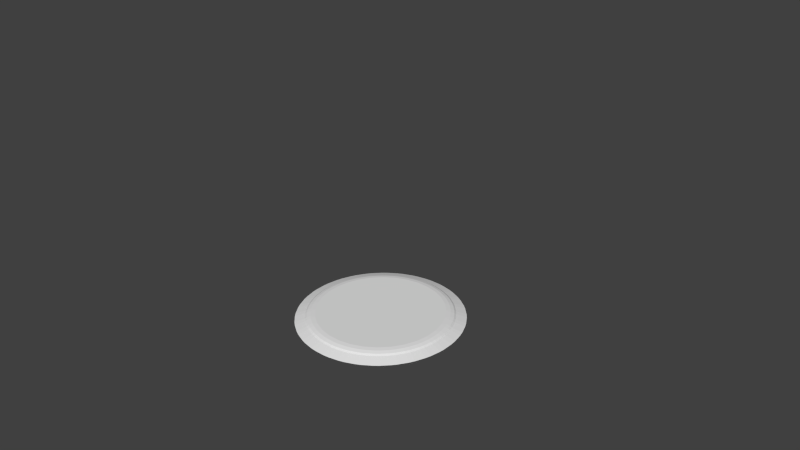 # Source: cookie_7.blend  (saved by Blender 2.71.0; exported with 4.5.12 LTS)
import bpy
from mathutils import Matrix  # noqa: F401  (used for matrix-valued properties, if any)

bpy.ops.wm.read_factory_settings(use_empty=True)
scene = bpy.context.scene
scene.name = 'Scene'

# ---- collections
col_collection_1 = bpy.data.collections.new('Collection 1'); scene.collection.children.link(col_collection_1)

# ---- world
world_world = bpy.data.worlds.new('World'); scene.world = world_world
world_world.color = (0.05088, 0.05088, 0.05088)
world_world.use_sun_shadow = False
world_world.sun_shadow_jitter_overblur = 0.0
world_world.cycles.sampling_method = 'MANUAL'
world_world.cycles.sample_map_resolution = 256

# ---- cameras
cam_camera = bpy.data.cameras.new('Camera')
cam_camera.clip_end = 100.0
cam_camera.lens = 35.0
cam_camera.sensor_width = 32.0
cam_camera.sensor_height = 18.0
cam_camera.ortho_scale = 7.314
cam_camera.dof.focus_distance = 0.0
cam_camera.dof.aperture_fstop = 128.0

# ---- meshes
me_sphere = bpy.data.meshes.new('Sphere')
me_sphere.from_pydata([(-0.2947, 5.589, -16.38), (-0.3232, 5.729, -16.73), (-0.7175, 5.651, -16.73), (-0.69, 5.51, -16.38), (-0.2391, 5.309, -16.1), (-0.6344, 5.231, -16.1), (-0.373, 4.95, -15.96), (-0.9027, 6.438, -17.61), (-0.4533, 6.528, -17.61), (-1.365, 5.305, -16.38), (-1.42, 5.438, -16.73), (-1.792, 5.284, -16.73), (-1.737, 5.151, -16.38), (-1.256, 5.042, -16.1), (-1.628, 4.888, -16.1), (-1.317, 4.663, -15.96), (-2.127, 6.02, -17.61), (-1.704, 6.195, -17.61), (-2.359, 4.819, -16.38), (-2.439, 4.938, -16.73), (-2.773, 4.714, -16.73), (-2.694, 4.595, -16.38), (-2.201, 4.582, -16.1), (-2.536, 4.358, -16.1), (-2.187, 4.198, -15.96), (-3.246, 5.371, -17.61), (-2.865, 5.626, -17.61), (-3.239, 4.147, -16.38), (-3.341, 4.249, -16.73), (-3.625, 3.964, -16.73), (-3.524, 3.863, -16.38), (-3.038, 3.946, -16.1), (-3.323, 3.661, -16.1), (-2.949, 3.573, -15.96), (-4.217, 4.516, -17.61), (-3.893, 4.84, -17.61), (-3.971, 3.317, -16.38), (-4.091, 3.397, -16.73), (-4.315, 3.062, -16.73), (-4.195, 2.982, -16.38), (-3.735, 3.159, -16.1), (-3.959, 2.824, -16.1), (-3.575, 2.81, -15.96), (-5.002, 3.488, -17.61), (-4.748, 3.869, -17.61), (-4.528, 2.36, -16.38), (-4.661, 2.415, -16.73), (-4.814, 2.043, -16.73), (-4.682, 1.988, -16.38), (-4.265, 2.251, -16.1), (-4.419, 1.879, -16.1), (-4.04, 1.94, -15.96), (-5.572, 2.327, -17.61), (-5.397, 2.75, -17.61), (-4.887, 1.313, -16.38), (-5.028, 1.341, -16.73), (-5.106, 0.9465, -16.73), (-4.965, 0.918, -16.38), (-4.607, 1.258, -16.1), (-4.686, 0.8625, -16.1), (-4.326, 0.9964, -15.96), (-5.904, 1.077, -17.61), (-5.815, 1.526, -17.61), (-5.034, 0.2163, -16.38), (-5.178, 0.2158, -16.73), (-5.178, -0.1862, -16.73), (-5.034, -0.1867, -16.38), (-4.75, 0.2163, -16.1), (-4.75, -0.1867, -16.1), (-4.423, 0.01478, -15.96), (-5.986, -0.2143, -17.61), (-5.986, 0.2439, -17.61), (-4.965, -0.8885, -16.38), (-5.106, -0.917, -16.73), (-5.028, -1.311, -16.73), (-4.887, -1.284, -16.38), (-4.686, -0.8329, -16.1), (-4.607, -1.228, -16.1), (-4.326, -0.9668, -15.96), (-5.815, -1.497, -17.61), (-5.904, -1.047, -17.61), (-4.682, -1.959, -16.38), (-4.814, -2.014, -16.73), (-4.661, -2.385, -16.73), (-4.528, -2.331, -16.38), (-4.419, -1.85, -16.1), (-4.265, -2.222, -16.1), (-4.04, -1.911, -15.96), (-5.397, -2.721, -17.61), (-5.572, -2.297, -17.61), (-4.195, -2.953, -16.38), (-4.315, -3.033, -16.73), (-4.091, -3.367, -16.73), (-3.971, -3.288, -16.38), (-3.959, -2.795, -16.1), (-3.735, -3.13, -16.1), (-3.575, -2.781, -15.96), (-4.748, -3.84, -17.61), (-5.002, -3.459, -17.61), (-3.524, -3.833, -16.38), (-3.625, -3.935, -16.73), (-3.341, -4.219, -16.73), (-3.239, -4.118, -16.38), (-3.323, -3.632, -16.1), (-3.038, -3.917, -16.1), (-2.949, -3.543, -15.96), (-3.893, -4.811, -17.61), (-4.217, -4.487, -17.61), (-2.694, -4.565, -16.38), (-2.773, -4.685, -16.73), (-2.439, -4.908, -16.73), (-2.359, -4.789, -16.38), (-2.536, -4.328, -16.1), (-2.201, -4.552, -16.1), (-2.187, -4.169, -15.96), (-2.865, -5.596, -17.61), (-3.246, -5.341, -17.61), (-1.737, -5.122, -16.38), (-1.792, -5.254, -16.73), (-1.42, -5.408, -16.73), (-1.365, -5.276, -16.38), (-1.628, -4.858, -16.1), (-1.256, -5.013, -16.1), (-1.317, -4.634, -15.96), (-1.704, -6.166, -17.61), (-2.127, -5.991, -17.61), (-0.69, -5.481, -16.38), (-0.7175, -5.621, -16.73), (-0.3232, -5.7, -16.73), (-0.2947, -5.559, -16.38), (-0.6344, -5.201, -16.1), (-0.2391, -5.28, -16.1), (-0.373, -4.92, -15.96), (-0.4533, -6.498, -17.61), (-0.9028, -6.409, -17.61), (0.4071, -5.628, -16.38), (0.4075, -5.772, -16.73), (0.8096, -5.772, -16.73), (0.8101, -5.628, -16.38), (0.4071, -5.343, -16.1), (0.8101, -5.343, -16.1), (0.6086, -5.017, -15.96), (0.8377, -6.58, -17.61), (0.3795, -6.58, -17.61), (1.512, -5.559, -16.38), (1.54, -5.7, -16.73), (1.935, -5.621, -16.73), (1.907, -5.481, -16.38), (1.456, -5.28, -16.1), (1.852, -5.201, -16.1), (1.59, -4.92, -15.96), (2.12, -6.409, -17.61), (1.67, -6.498, -17.61), (2.582, -5.276, -16.38), (2.637, -5.408, -16.73), (3.009, -5.254, -16.73), (2.954, -5.122, -16.38), (2.473, -5.013, -16.1), (2.845, -4.858, -16.1), (2.534, -4.634, -15.96), (3.344, -5.991, -17.61), (2.921, -6.166, -17.61), (3.576, -4.789, -16.38), (3.656, -4.908, -16.73), (3.991, -4.685, -16.73), (3.911, -4.565, -16.38), (3.418, -4.552, -16.1), (3.753, -4.328, -16.1), (3.404, -4.169, -15.96), (4.463, -5.341, -17.61), (4.082, -5.596, -17.61), (4.456, -4.118, -16.38), (4.558, -4.219, -16.73), (4.842, -3.935, -16.73), (4.741, -3.833, -16.38), (4.255, -3.917, -16.1), (4.54, -3.632, -16.1), (4.166, -3.543, -15.96), (5.434, -4.487, -17.61), (5.11, -4.811, -17.61), (5.189, -3.288, -16.38), (5.308, -3.367, -16.73), (5.532, -3.033, -16.73), (5.413, -2.953, -16.38), (4.952, -3.13, -16.1), (5.176, -2.795, -16.1), (4.792, -2.781, -15.96), (6.219, -3.459, -17.61), (5.965, -3.84, -17.61), (5.745, -2.331, -16.38), (5.878, -2.385, -16.73), (6.032, -2.014, -16.73), (5.899, -1.959, -16.38), (5.482, -2.222, -16.1), (5.636, -1.85, -16.1), (5.257, -1.911, -15.96), (6.789, -2.297, -17.61), (6.614, -2.721, -17.61), (6.104, -1.284, -16.38), (6.245, -1.311, -16.73), (6.323, -0.917, -16.73), (6.182, -0.8885, -16.38), (5.825, -1.228, -16.1), (5.903, -0.8329, -16.1), (5.543, -0.9668, -15.96), (7.122, -1.047, -17.61), (7.032, -1.497, -17.61), (6.252, -0.1867, -16.38), (6.395, -0.1863, -16.73), (6.395, 0.2158, -16.73), (6.252, 0.2163, -16.38), (5.967, -0.1867, -16.1), (5.967, 0.2163, -16.1), (5.64, 0.01477, -15.96), (7.204, 0.2439, -17.61), (7.204, -0.2143, -17.61), (6.182, 0.918, -16.38), (6.323, 0.9465, -16.73), (6.245, 1.341, -16.73), (6.104, 1.313, -16.38), (5.903, 0.8625, -16.1), (5.825, 1.258, -16.1), (5.543, 0.9964, -15.96), (7.032, 1.526, -17.61), (7.122, 1.077, -17.61), (5.899, 1.988, -16.38), (6.032, 2.043, -16.73), (5.878, 2.415, -16.73), (5.745, 2.36, -16.38), (5.636, 1.879, -16.1), (5.482, 2.251, -16.1), (5.257, 1.94, -15.96), (6.614, 2.75, -17.61), (6.789, 2.327, -17.61), (5.413, 2.982, -16.38), (5.532, 3.062, -16.73), (5.308, 3.397, -16.73), (5.189, 3.317, -16.38), (5.176, 2.824, -16.1), (4.952, 3.159, -16.1), (4.792, 2.81, -15.96), (5.965, 3.869, -17.61), (6.219, 3.488, -17.61), (4.741, 3.863, -16.38), (4.842, 3.964, -16.73), (4.558, 4.249, -16.73), (4.456, 4.147, -16.38), (4.54, 3.661, -16.1), (4.255, 3.946, -16.1), (4.166, 3.573, -15.96), (5.11, 4.84, -17.61), (5.434, 4.516, -17.61), (3.911, 4.595, -16.38), (3.991, 4.714, -16.73), (3.656, 4.938, -16.73), (3.576, 4.819, -16.38), (3.753, 4.358, -16.1), (3.418, 4.582, -16.1), (3.404, 4.198, -15.96), (4.082, 5.626, -17.61), (4.463, 5.371, -17.61), (2.954, 5.151, -16.38), (3.009, 5.284, -16.73), (2.637, 5.438, -16.73), (2.582, 5.305, -16.38), (2.845, 4.888, -16.1), (2.473, 5.042, -16.1), (2.534, 4.663, -15.96), (2.921, 6.195, -17.61), (3.344, 6.02, -17.61), (1.907, 5.51, -16.38), (1.935, 5.651, -16.73), (1.54, 5.729, -16.73), (1.512, 5.589, -16.38), (1.852, 5.231, -16.1), (1.456, 5.309, -16.1), (1.59, 4.95, -15.96), (1.67, 6.528, -17.61), (2.12, 6.438, -17.61), (0.4071, 5.658, -16.38), (0.8101, 5.658, -16.38), (0.8096, 5.801, -16.73), (0.4075, 5.801, -16.73), (0.6086, 5.046, -15.96), (0.8101, 5.373, -16.1), (0.4071, 5.373, -16.1), (0.3795, 6.61, -17.61), (0.8377, 6.61, -17.61)], [], [(12, 18, 22, 14), (6, 15, 24, 33, 42, 51, 60, 69, 78, 87, 96, 105, 114, 123, 132, 141, 150, 159, 168, 177, 186, 195, 204, 213, 222, 231, 240, 249, 258, 267, 276, 283), (3, 9, 13, 5), (17, 10, 2, 7), (26, 19, 11, 16), (21, 27, 31, 23), (35, 28, 20, 25), (30, 36, 40, 32), (44, 37, 29, 34), (39, 45, 49, 41), (53, 46, 38, 43), (48, 54, 58, 50), (62, 55, 47, 52), (57, 63, 67, 59), (71, 64, 56, 61), (66, 72, 76, 68), (80, 73, 65, 70), (75, 81, 85, 77), (89, 82, 74, 79), (84, 90, 94, 86), (98, 91, 83, 88), (93, 99, 103, 95), (107, 100, 92, 97), (102, 108, 112, 104), (116, 109, 101, 106), (111, 117, 121, 113), (125, 118, 110, 115), (120, 126, 130, 122), (134, 127, 119, 124), (129, 135, 139, 131), (143, 136, 128, 133), (138, 144, 148, 140), (152, 145, 137, 142), (147, 153, 157, 149), (161, 154, 146, 151), (156, 162, 166, 158), (170, 163, 155, 160), (165, 171, 175, 167), (179, 172, 164, 169), (174, 180, 184, 176), (188, 181, 173, 178), (183, 189, 193, 185), (197, 190, 182, 187), (192, 198, 202, 194), (206, 199, 191, 196), (201, 207, 211, 203), (215, 208, 200, 205), (210, 216, 220, 212), (224, 217, 209, 214), (219, 225, 229, 221), (233, 226, 218, 223), (228, 234, 238, 230), (242, 235, 227, 232), (237, 243, 247, 239), (251, 244, 236, 241), (246, 252, 256, 248), (260, 253, 245, 250), (255, 261, 265, 257), (269, 262, 254, 259), (264, 270, 274, 266), (278, 271, 263, 268), (273, 280, 284, 275), (287, 281, 272, 277), (279, 0, 4, 285), (0, 1, 2, 3), (4, 5, 6), (9, 10, 11, 12), (13, 14, 15), (18, 19, 20, 21), (22, 23, 24), (27, 28, 29, 30), (31, 32, 33), (36, 37, 38, 39), (40, 41, 42), (45, 46, 47, 48), (49, 50, 51), (54, 55, 56, 57), (58, 59, 60), (63, 64, 65, 66), (67, 68, 69), (72, 73, 74, 75), (76, 77, 78), (81, 82, 83, 84), (85, 86, 87), (90, 91, 92, 93), (94, 95, 96), (99, 100, 101, 102), (103, 104, 105), (108, 109, 110, 111), (112, 113, 114), (117, 118, 119, 120), (121, 122, 123), (126, 127, 128, 129), (130, 131, 132), (135, 136, 137, 138), (139, 140, 141), (144, 145, 146, 147), (148, 149, 150), (153, 154, 155, 156), (157, 158, 159), (162, 163, 164, 165), (166, 167, 168), (171, 172, 173, 174), (175, 176, 177), (180, 181, 182, 183), (184, 185, 186), (189, 190, 191, 192), (193, 194, 195), (198, 199, 200, 201), (202, 203, 204), (207, 208, 209, 210), (211, 212, 213), (216, 217, 218, 219), (220, 221, 222), (225, 226, 227, 228), (229, 230, 231), (234, 235, 236, 237), (238, 239, 240), (243, 244, 245, 246), (247, 248, 249), (252, 253, 254, 255), (256, 257, 258), (261, 262, 263, 264), (265, 266, 267), (270, 271, 272, 273), (274, 275, 276), (279, 280, 281, 282), (283, 284, 285), (284, 280, 279, 285), (282, 1, 0, 279), (3, 5, 4, 0), (6, 283, 285, 4), (2, 10, 9, 3), (12, 14, 13, 9), (15, 6, 5, 13), (11, 19, 18, 12), (21, 23, 22, 18), (24, 15, 14, 22), (20, 28, 27, 21), (30, 32, 31, 27), (33, 24, 23, 31), (29, 37, 36, 30), (39, 41, 40, 36), (42, 33, 32, 40), (38, 46, 45, 39), (48, 50, 49, 45), (51, 42, 41, 49), (47, 55, 54, 48), (57, 59, 58, 54), (60, 51, 50, 58), (56, 64, 63, 57), (66, 68, 67, 63), (69, 60, 59, 67), (65, 73, 72, 66), (75, 77, 76, 72), (78, 69, 68, 76), (74, 82, 81, 75), (84, 86, 85, 81), (87, 78, 77, 85), (83, 91, 90, 84), (93, 95, 94, 90), (96, 87, 86, 94), (92, 100, 99, 93), (102, 104, 103, 99), (105, 96, 95, 103), (101, 109, 108, 102), (111, 113, 112, 108), (114, 105, 104, 112), (110, 118, 117, 111), (120, 122, 121, 117), (123, 114, 113, 121), (119, 127, 126, 120), (129, 131, 130, 126), (132, 123, 122, 130), (128, 136, 135, 129), (138, 140, 139, 135), (141, 132, 131, 139), (137, 145, 144, 138), (147, 149, 148, 144), (150, 141, 140, 148), (146, 154, 153, 147), (156, 158, 157, 153), (159, 150, 149, 157), (155, 163, 162, 156), (165, 167, 166, 162), (168, 159, 158, 166), (164, 172, 171, 165), (174, 176, 175, 171), (177, 168, 167, 175), (173, 181, 180, 174), (183, 185, 184, 180), (186, 177, 176, 184), (182, 190, 189, 183), (192, 194, 193, 189), (195, 186, 185, 193), (191, 199, 198, 192), (201, 203, 202, 198), (204, 195, 194, 202), (200, 208, 207, 201), (210, 212, 211, 207), (213, 204, 203, 211), (209, 217, 216, 210), (219, 221, 220, 216), (222, 213, 212, 220), (218, 226, 225, 219), (228, 230, 229, 225), (231, 222, 221, 229), (227, 235, 234, 228), (237, 239, 238, 234), (240, 231, 230, 238), (236, 244, 243, 237), (246, 248, 247, 243), (249, 240, 239, 247), (245, 253, 252, 246), (255, 257, 256, 252), (258, 249, 248, 256), (254, 262, 261, 255), (264, 266, 265, 261), (267, 258, 257, 265), (263, 271, 270, 264), (273, 275, 274, 270), (276, 267, 266, 274), (272, 281, 280, 273), (283, 276, 275, 284), (7, 2, 1, 8), (281, 287, 286, 282), (16, 11, 10, 17), (25, 20, 19, 26), (34, 29, 28, 35), (43, 38, 37, 44), (52, 47, 46, 53), (61, 56, 55, 62), (70, 65, 64, 71), (79, 74, 73, 80), (88, 83, 82, 89), (97, 92, 91, 98), (106, 101, 100, 107), (115, 110, 109, 116), (124, 119, 118, 125), (133, 128, 127, 134), (142, 137, 136, 143), (151, 146, 145, 152), (160, 155, 154, 161), (169, 164, 163, 170), (178, 173, 172, 179), (187, 182, 181, 188), (196, 191, 190, 197), (205, 200, 199, 206), (214, 209, 208, 215), (223, 218, 217, 224), (232, 227, 226, 233), (241, 236, 235, 242), (250, 245, 244, 251), (259, 254, 253, 260), (268, 263, 262, 269), (277, 272, 271, 278), (8, 1, 282, 286)])
_uv = me_sphere.uv_layers.new(name='UVMap')
_uv.uv.foreach_set('vector', [0.2877, 0.8371, 0.2806, 0.8287, 0.284, 0.8229, 0.2904, 0.8304, 0.3058, 0.8348, 0.2949, 0.8266, 0.2852, 0.8152, 0.2771, 0.8011, 0.271, 0.7848, 0.2671, 0.767, 0.2654, 0.7482, 0.2662, 0.7293, 0.2693, 0.711, 0.2747, 0.694, 0.2821, 0.6789, 0.2913, 0.6663, 0.3019, 0.6567, 0.3135, 0.6505, 0.3256, 0.6479, 0.3378, 0.6489, 0.3495, 0.6537, 0.3605, 0.6619, 0.3702, 0.6733, 0.3783, 0.6874, 0.3844, 0.7037, 0.3883, 0.7215, 0.3899, 0.7403, 0.3891, 0.7592, 0.386, 0.7776, 0.3806, 0.7946, 0.3731, 0.8097, 0.3639, 0.8223, 0.3534, 0.8319, 0.3418, 0.8381, 0.3297, 0.8407, 0.3175, 0.8396, 0.3001, 0.8472, 0.2921, 0.8412, 0.2947, 0.8345, 0.3019, 0.8399, 0.2869, 0.8566, 0.2896, 0.8477, 0.2983, 0.8542, 0.2965, 0.8638, 0.2735, 0.8419, 0.2774, 0.8344, 0.2851, 0.8434, 0.282, 0.8519, 0.2768, 0.8233, 0.2709, 0.813, 0.275, 0.8083, 0.2803, 0.8176, 0.2622, 0.8235, 0.2671, 0.8176, 0.2735, 0.8287, 0.2693, 0.8359, 0.2679, 0.8066, 0.2635, 0.7946, 0.268, 0.7912, 0.2721, 0.802, 0.2534, 0.802, 0.2591, 0.7979, 0.2639, 0.8108, 0.2588, 0.8163, 0.2613, 0.7874, 0.2584, 0.7743, 0.2633, 0.7723, 0.2659, 0.7842, 0.2476, 0.7782, 0.2537, 0.7762, 0.2568, 0.7904, 0.251, 0.7939, 0.2572, 0.7665, 0.2561, 0.7528, 0.2611, 0.7524, 0.2622, 0.7648, 0.2448, 0.7531, 0.2512, 0.7533, 0.2525, 0.7681, 0.2462, 0.7695, 0.2559, 0.7448, 0.2564, 0.731, 0.2614, 0.7321, 0.2609, 0.7446, 0.2453, 0.7275, 0.2516, 0.73, 0.251, 0.745, 0.2446, 0.7441, 0.2572, 0.7231, 0.2596, 0.7097, 0.2643, 0.7123, 0.2622, 0.7244, 0.249, 0.7026, 0.255, 0.7073, 0.2525, 0.7218, 0.2462, 0.7187, 0.2613, 0.7022, 0.2653, 0.6897, 0.2697, 0.6937, 0.2661, 0.705, 0.2557, 0.6793, 0.2611, 0.6859, 0.2568, 0.6994, 0.251, 0.6942, 0.268, 0.6829, 0.2735, 0.6719, 0.2772, 0.6771, 0.2723, 0.6871, 0.2653, 0.6584, 0.2698, 0.6669, 0.2639, 0.6788, 0.2588, 0.6716, 0.2769, 0.666, 0.2837, 0.6568, 0.2867, 0.6631, 0.2806, 0.6714, 0.2773, 0.6408, 0.2807, 0.6508, 0.2735, 0.6608, 0.2692, 0.6518, 0.2878, 0.6521, 0.2956, 0.6451, 0.2978, 0.6522, 0.2908, 0.6585, 0.2912, 0.6271, 0.2935, 0.6383, 0.2851, 0.6459, 0.2819, 0.6355, 0.3003, 0.6417, 0.3088, 0.6372, 0.31, 0.6448, 0.3023, 0.6489, 0.3066, 0.6179, 0.3075, 0.6298, 0.2984, 0.6348, 0.2965, 0.6233, 0.3138, 0.6353, 0.3227, 0.6334, 0.3229, 0.6412, 0.3149, 0.6429, 0.3229, 0.6135, 0.3224, 0.6258, 0.3128, 0.6279, 0.3123, 0.6158, 0.3278, 0.633, 0.3367, 0.6338, 0.336, 0.6416, 0.3279, 0.6409, 0.3393, 0.6141, 0.3374, 0.6263, 0.3277, 0.6255, 0.3287, 0.6132, 0.3418, 0.635, 0.3504, 0.6385, 0.3487, 0.6459, 0.3409, 0.6428, 0.3554, 0.6197, 0.352, 0.6314, 0.3427, 0.6277, 0.345, 0.6155, 0.3553, 0.6412, 0.3633, 0.6473, 0.3607, 0.654, 0.3534, 0.6486, 0.3704, 0.63, 0.3657, 0.6408, 0.3571, 0.6343, 0.3608, 0.6228, 0.3677, 0.6514, 0.3748, 0.6598, 0.3714, 0.6656, 0.365, 0.6581, 0.3838, 0.6446, 0.378, 0.6541, 0.3703, 0.6451, 0.3753, 0.6346, 0.3785, 0.6651, 0.3844, 0.6755, 0.3804, 0.6802, 0.375, 0.6709, 0.3951, 0.6631, 0.3883, 0.6709, 0.3819, 0.6597, 0.388, 0.6507, 0.3874, 0.6819, 0.3919, 0.6939, 0.3873, 0.6973, 0.3833, 0.6865, 0.4039, 0.6846, 0.3963, 0.6906, 0.3914, 0.6777, 0.3985, 0.6703, 0.3941, 0.7011, 0.3969, 0.7142, 0.392, 0.7162, 0.3894, 0.7043, 0.4097, 0.7084, 0.4017, 0.7123, 0.3985, 0.6981, 0.4063, 0.6927, 0.3981, 0.722, 0.3993, 0.7358, 0.3942, 0.7362, 0.3932, 0.7237, 0.4125, 0.7336, 0.4042, 0.7353, 0.4029, 0.7204, 0.4111, 0.7171, 0.3995, 0.7437, 0.3989, 0.7576, 0.3939, 0.7565, 0.3944, 0.744, 0.412, 0.7592, 0.4038, 0.7586, 0.4044, 0.7436, 0.4127, 0.7426, 0.3981, 0.7655, 0.3958, 0.7789, 0.391, 0.7763, 0.3931, 0.7642, 0.4083, 0.7841, 0.4004, 0.7814, 0.4029, 0.7668, 0.4111, 0.768, 0.394, 0.7864, 0.39, 0.7989, 0.3857, 0.7949, 0.3893, 0.7836, 0.4015, 0.8075, 0.3942, 0.8027, 0.3985, 0.7892, 0.4063, 0.7925, 0.3873, 0.8057, 0.3818, 0.8168, 0.3781, 0.8115, 0.383, 0.8015, 0.392, 0.8284, 0.3855, 0.8218, 0.3914, 0.8098, 0.3985, 0.8151, 0.3783, 0.8227, 0.3716, 0.8319, 0.3686, 0.8255, 0.3747, 0.8172, 0.3799, 0.846, 0.3745, 0.8379, 0.3818, 0.8279, 0.388, 0.835, 0.3674, 0.8366, 0.3596, 0.8436, 0.3575, 0.8365, 0.3645, 0.8301, 0.3659, 0.8597, 0.3617, 0.8504, 0.3701, 0.8428, 0.3752, 0.8513, 0.3549, 0.8469, 0.3465, 0.8514, 0.3453, 0.8438, 0.3529, 0.8397, 0.3504, 0.8687, 0.3477, 0.8587, 0.3568, 0.8538, 0.3606, 0.8634, 0.3415, 0.8533, 0.3326, 0.8551, 0.3324, 0.8473, 0.3404, 0.8457, 0.3343, 0.873, 0.3329, 0.8627, 0.3424, 0.8606, 0.3448, 0.8708, 0.3275, 0.8555, 0.3186, 0.8547, 0.3193, 0.8469, 0.3274, 0.8477, 0.3179, 0.8724, 0.3179, 0.8621, 0.3275, 0.863, 0.3285, 0.8734, 0.3135, 0.8534, 0.3049, 0.8499, 0.3066, 0.8426, 0.3144, 0.8457, 0.3049, 0.8499, 0.3033, 0.8571, 0.2983, 0.8542, 0.3001, 0.8472, 0.3066, 0.8426, 0.3019, 0.8399, 0.3058, 0.8348, 0.2921, 0.8412, 0.2896, 0.8477, 0.2851, 0.8434, 0.2877, 0.8371, 0.2947, 0.8345, 0.2904, 0.8304, 0.2949, 0.8266, 0.2806, 0.8287, 0.2774, 0.8344, 0.2735, 0.8287, 0.2768, 0.8233, 0.284, 0.8229, 0.2803, 0.8176, 0.2852, 0.8152, 0.2709, 0.813, 0.2671, 0.8176, 0.2639, 0.8108, 0.2679, 0.8066, 0.275, 0.8083, 0.2721, 0.802, 0.2771, 0.8011, 0.2635, 0.7946, 0.2591, 0.7979, 0.2568, 0.7904, 0.2613, 0.7874, 0.268, 0.7912, 0.2659, 0.7842, 0.271, 0.7848, 0.2584, 0.7743, 0.2537, 0.7762, 0.2525, 0.7681, 0.2572, 0.7665, 0.2633, 0.7723, 0.2622, 0.7648, 0.2671, 0.767, 0.2561, 0.7528, 0.2512, 0.7533, 0.251, 0.745, 0.2559, 0.7448, 0.2611, 0.7524, 0.2609, 0.7446, 0.2654, 0.7482, 0.2564, 0.731, 0.2516, 0.73, 0.2525, 0.7218, 0.2572, 0.7231, 0.2614, 0.7321, 0.2622, 0.7244, 0.2662, 0.7293, 0.2596, 0.7097, 0.255, 0.7073, 0.2568, 0.6994, 0.2613, 0.7022, 0.2643, 0.7123, 0.2661, 0.705, 0.2693, 0.711, 0.2653, 0.6897, 0.2611, 0.6859, 0.2639, 0.6788, 0.268, 0.6829, 0.2697, 0.6937, 0.2723, 0.6871, 0.2747, 0.694, 0.2735, 0.6719, 0.2698, 0.6669, 0.2735, 0.6608, 0.2769, 0.666, 0.2772, 0.6771, 0.2806, 0.6714, 0.2821, 0.6789, 0.2837, 0.6568, 0.2807, 0.6508, 0.2851, 0.6459, 0.2878, 0.6521, 0.2867, 0.6631, 0.2908, 0.6585, 0.2913, 0.6663, 0.2956, 0.6451, 0.2935, 0.6383, 0.2984, 0.6348, 0.3003, 0.6417, 0.2978, 0.6522, 0.3023, 0.6489, 0.3019, 0.6567, 0.3088, 0.6372, 0.3075, 0.6298, 0.3128, 0.6279, 0.3138, 0.6353, 0.31, 0.6448, 0.3149, 0.6429, 0.3135, 0.6505, 0.3227, 0.6334, 0.3224, 0.6258, 0.3277, 0.6255, 0.3278, 0.633, 0.3229, 0.6412, 0.3279, 0.6409, 0.3256, 0.6479, 0.3367, 0.6338, 0.3374, 0.6263, 0.3427, 0.6277, 0.3418, 0.635, 0.336, 0.6416, 0.3409, 0.6428, 0.3378, 0.6489, 0.3504, 0.6385, 0.352, 0.6314, 0.3571, 0.6343, 0.3553, 0.6412, 0.3487, 0.6459, 0.3534, 0.6486, 0.3495, 0.6537, 0.3633, 0.6473, 0.3657, 0.6408, 0.3703, 0.6451, 0.3677, 0.6514, 0.3607, 0.654, 0.365, 0.6581, 0.3605, 0.6619, 0.3748, 0.6598, 0.378, 0.6541, 0.3819, 0.6597, 0.3785, 0.6651, 0.3714, 0.6656, 0.375, 0.6709, 0.3702, 0.6733, 0.3844, 0.6755, 0.3883, 0.6709, 0.3914, 0.6777, 0.3874, 0.6819, 0.3804, 0.6802, 0.3833, 0.6865, 0.3783, 0.6874, 0.3919, 0.6939, 0.3963, 0.6906, 0.3985, 0.6981, 0.3941, 0.7011, 0.3873, 0.6973, 0.3894, 0.7043, 0.3844, 0.7037, 0.3969, 0.7142, 0.4017, 0.7123, 0.4029, 0.7204, 0.3981, 0.722, 0.392, 0.7162, 0.3932, 0.7237, 0.3883, 0.7215, 0.3993, 0.7358, 0.4042, 0.7353, 0.4044, 0.7436, 0.3995, 0.7437, 0.3942, 0.7362, 0.3944, 0.744, 0.3899, 0.7403, 0.3989, 0.7576, 0.4038, 0.7586, 0.4029, 0.7668, 0.3981, 0.7655, 0.3939, 0.7565, 0.3931, 0.7642, 0.3891, 0.7592, 0.3958, 0.7789, 0.4004, 0.7814, 0.3985, 0.7892, 0.394, 0.7864, 0.391, 0.7763, 0.3893, 0.7836, 0.386, 0.7776, 0.39, 0.7989, 0.3942, 0.8027, 0.3914, 0.8098, 0.3873, 0.8057, 0.3857, 0.7949, 0.383, 0.8015, 0.3806, 0.7946, 0.3818, 0.8168, 0.3855, 0.8218, 0.3818, 0.8279, 0.3783, 0.8227, 0.3781, 0.8115, 0.3747, 0.8172, 0.3731, 0.8097, 0.3716, 0.8319, 0.3745, 0.8379, 0.3701, 0.8428, 0.3674, 0.8366, 0.3686, 0.8255, 0.3645, 0.8301, 0.3639, 0.8223, 0.3596, 0.8436, 0.3617, 0.8504, 0.3568, 0.8538, 0.3549, 0.8469, 0.3575, 0.8365, 0.3529, 0.8397, 0.3534, 0.8319, 0.3465, 0.8514, 0.3477, 0.8587, 0.3424, 0.8606, 0.3415, 0.8533, 0.3453, 0.8438, 0.3404, 0.8457, 0.3418, 0.8381, 0.3326, 0.8551, 0.3329, 0.8627, 0.3275, 0.863, 0.3275, 0.8555, 0.3324, 0.8473, 0.3274, 0.8477, 0.3297, 0.8407, 0.3135, 0.8534, 0.3186, 0.8547, 0.3179, 0.8621, 0.3126, 0.8608, 0.3175, 0.8396, 0.3193, 0.8469, 0.3144, 0.8457, 0.3193, 0.8469, 0.3186, 0.8547, 0.3135, 0.8534, 0.3144, 0.8457, 0.3126, 0.8608, 0.3033, 0.8571, 0.3049, 0.8499, 0.3135, 0.8534, 0.3001, 0.8472, 0.3019, 0.8399, 0.3066, 0.8426, 0.3049, 0.8499, 0.3058, 0.8348, 0.3175, 0.8396, 0.3144, 0.8457, 0.3066, 0.8426, 0.2983, 0.8542, 0.2896, 0.8477, 0.2921, 0.8412, 0.3001, 0.8472, 0.2877, 0.8371, 0.2904, 0.8304, 0.2947, 0.8345, 0.2921, 0.8412, 0.2949, 0.8266, 0.3058, 0.8348, 0.3019, 0.8399, 0.2947, 0.8345, 0.2851, 0.8434, 0.2774, 0.8344, 0.2806, 0.8287, 0.2877, 0.8371, 0.2768, 0.8233, 0.2803, 0.8176, 0.284, 0.8229, 0.2806, 0.8287, 0.2852, 0.8152, 0.2949, 0.8266, 0.2904, 0.8304, 0.284, 0.8229, 0.2735, 0.8287, 0.2671, 0.8176, 0.2709, 0.813, 0.2768, 0.8233, 0.2679, 0.8066, 0.2721, 0.802, 0.275, 0.8083, 0.2709, 0.813, 0.2771, 0.8011, 0.2852, 0.8152, 0.2803, 0.8176, 0.275, 0.8083, 0.2639, 0.8108, 0.2591, 0.7979, 0.2635, 0.7946, 0.2679, 0.8066, 0.2613, 0.7874, 0.2659, 0.7842, 0.268, 0.7912, 0.2635, 0.7946, 0.271, 0.7848, 0.2771, 0.8011, 0.2721, 0.802, 0.268, 0.7912, 0.2568, 0.7904, 0.2537, 0.7762, 0.2584, 0.7743, 0.2613, 0.7874, 0.2572, 0.7665, 0.2622, 0.7648, 0.2633, 0.7723, 0.2584, 0.7743, 0.2671, 0.767, 0.271, 0.7848, 0.2659, 0.7842, 0.2633, 0.7723, 0.2525, 0.7681, 0.2512, 0.7533, 0.2561, 0.7528, 0.2572, 0.7665, 0.2559, 0.7448, 0.2609, 0.7446, 0.2611, 0.7524, 0.2561, 0.7528, 0.2654, 0.7482, 0.2671, 0.767, 0.2622, 0.7648, 0.2611, 0.7524, 0.251, 0.745, 0.2516, 0.73, 0.2564, 0.731, 0.2559, 0.7448, 0.2572, 0.7231, 0.2622, 0.7244, 0.2614, 0.7321, 0.2564, 0.731, 0.2662, 0.7293, 0.2654, 0.7482, 0.2609, 0.7446, 0.2614, 0.7321, 0.2525, 0.7218, 0.255, 0.7073, 0.2596, 0.7097, 0.2572, 0.7231, 0.2613, 0.7022, 0.2661, 0.705, 0.2643, 0.7123, 0.2596, 0.7097, 0.2693, 0.711, 0.2662, 0.7293, 0.2622, 0.7244, 0.2643, 0.7123, 0.2568, 0.6994, 0.2611, 0.6859, 0.2653, 0.6897, 0.2613, 0.7022, 0.268, 0.6829, 0.2723, 0.6871, 0.2697, 0.6937, 0.2653, 0.6897, 0.2747, 0.694, 0.2693, 0.711, 0.2661, 0.705, 0.2697, 0.6937, 0.2639, 0.6788, 0.2698, 0.6669, 0.2735, 0.6719, 0.268, 0.6829, 0.2769, 0.666, 0.2806, 0.6714, 0.2772, 0.6771, 0.2735, 0.6719, 0.2821, 0.6789, 0.2747, 0.694, 0.2723, 0.6871, 0.2772, 0.6771, 0.2735, 0.6608, 0.2807, 0.6508, 0.2837, 0.6568, 0.2769, 0.666, 0.2878, 0.6521, 0.2908, 0.6585, 0.2867, 0.6631, 0.2837, 0.6568, 0.2913, 0.6663, 0.2821, 0.6789, 0.2806, 0.6714, 0.2867, 0.6631, 0.2851, 0.6459, 0.2935, 0.6383, 0.2956, 0.6451, 0.2878, 0.6521, 0.3003, 0.6417, 0.3023, 0.6489, 0.2978, 0.6522, 0.2956, 0.6451, 0.3019, 0.6567, 0.2913, 0.6663, 0.2908, 0.6585, 0.2978, 0.6522, 0.2984, 0.6348, 0.3075, 0.6298, 0.3088, 0.6372, 0.3003, 0.6417, 0.3138, 0.6353, 0.3149, 0.6429, 0.31, 0.6448, 0.3088, 0.6372, 0.3135, 0.6505, 0.3019, 0.6567, 0.3023, 0.6489, 0.31, 0.6448, 0.3128, 0.6279, 0.3224, 0.6258, 0.3227, 0.6334, 0.3138, 0.6353, 0.3278, 0.633, 0.3279, 0.6409, 0.3229, 0.6412, 0.3227, 0.6334, 0.3256, 0.6479, 0.3135, 0.6505, 0.3149, 0.6429, 0.3229, 0.6412, 0.3277, 0.6255, 0.3374, 0.6263, 0.3367, 0.6338, 0.3278, 0.633, 0.3418, 0.635, 0.3409, 0.6428, 0.336, 0.6416, 0.3367, 0.6338, 0.3378, 0.6489, 0.3256, 0.6479, 0.3279, 0.6409, 0.336, 0.6416, 0.3427, 0.6277, 0.352, 0.6314, 0.3504, 0.6385, 0.3418, 0.635, 0.3553, 0.6412, 0.3534, 0.6486, 0.3487, 0.6459, 0.3504, 0.6385, 0.3495, 0.6537, 0.3378, 0.6489, 0.3409, 0.6428, 0.3487, 0.6459, 0.3571, 0.6343, 0.3657, 0.6408, 0.3633, 0.6473, 0.3553, 0.6412, 0.3677, 0.6514, 0.365, 0.6581, 0.3607, 0.654, 0.3633, 0.6473, 0.3605, 0.6619, 0.3495, 0.6537, 0.3534, 0.6486, 0.3607, 0.654, 0.3703, 0.6451, 0.378, 0.6541, 0.3748, 0.6598, 0.3677, 0.6514, 0.3785, 0.6651, 0.375, 0.6709, 0.3714, 0.6656, 0.3748, 0.6598, 0.3702, 0.6733, 0.3605, 0.6619, 0.365, 0.6581, 0.3714, 0.6656, 0.3819, 0.6597, 0.3883, 0.6709, 0.3844, 0.6755, 0.3785, 0.6651, 0.3874, 0.6819, 0.3833, 0.6865, 0.3804, 0.6802, 0.3844, 0.6755, 0.3783, 0.6874, 0.3702, 0.6733, 0.375, 0.6709, 0.3804, 0.6802, 0.3914, 0.6777, 0.3963, 0.6906, 0.3919, 0.6939, 0.3874, 0.6819, 0.3941, 0.7011, 0.3894, 0.7043, 0.3873, 0.6973, 0.3919, 0.6939, 0.3844, 0.7037, 0.3783, 0.6874, 0.3833, 0.6865, 0.3873, 0.6973, 0.3985, 0.6981, 0.4017, 0.7123, 0.3969, 0.7142, 0.3941, 0.7011, 0.3981, 0.722, 0.3932, 0.7237, 0.392, 0.7162, 0.3969, 0.7142, 0.3883, 0.7215, 0.3844, 0.7037, 0.3894, 0.7043, 0.392, 0.7162, 0.4029, 0.7204, 0.4042, 0.7353, 0.3993, 0.7358, 0.3981, 0.722, 0.3995, 0.7437, 0.3944, 0.744, 0.3942, 0.7362, 0.3993, 0.7358, 0.3899, 0.7403, 0.3883, 0.7215, 0.3932, 0.7237, 0.3942, 0.7362, 0.4044, 0.7436, 0.4038, 0.7586, 0.3989, 0.7576, 0.3995, 0.7437, 0.3981, 0.7655, 0.3931, 0.7642, 0.3939, 0.7565, 0.3989, 0.7576, 0.3891, 0.7592, 0.3899, 0.7403, 0.3944, 0.744, 0.3939, 0.7565, 0.4029, 0.7668, 0.4004, 0.7814, 0.3958, 0.7789, 0.3981, 0.7655, 0.394, 0.7864, 0.3893, 0.7836, 0.391, 0.7763, 0.3958, 0.7789, 0.386, 0.7776, 0.3891, 0.7592, 0.3931, 0.7642, 0.391, 0.7763, 0.3985, 0.7892, 0.3942, 0.8027, 0.39, 0.7989, 0.394, 0.7864, 0.3873, 0.8057, 0.383, 0.8015, 0.3857, 0.7949, 0.39, 0.7989, 0.3806, 0.7946, 0.386, 0.7776, 0.3893, 0.7836, 0.3857, 0.7949, 0.3914, 0.8098, 0.3855, 0.8218, 0.3818, 0.8168, 0.3873, 0.8057, 0.3783, 0.8227, 0.3747, 0.8172, 0.3781, 0.8115, 0.3818, 0.8168, 0.3731, 0.8097, 0.3806, 0.7946, 0.383, 0.8015, 0.3781, 0.8115, 0.3818, 0.8279, 0.3745, 0.8379, 0.3716, 0.8319, 0.3783, 0.8227, 0.3674, 0.8366, 0.3645, 0.8301, 0.3686, 0.8255, 0.3716, 0.8319, 0.3639, 0.8223, 0.3731, 0.8097, 0.3747, 0.8172, 0.3686, 0.8255, 0.3701, 0.8428, 0.3617, 0.8504, 0.3596, 0.8436, 0.3674, 0.8366, 0.3549, 0.8469, 0.3529, 0.8397, 0.3575, 0.8365, 0.3596, 0.8436, 0.3534, 0.8319, 0.3639, 0.8223, 0.3645, 0.8301, 0.3575, 0.8365, 0.3568, 0.8538, 0.3477, 0.8587, 0.3465, 0.8514, 0.3549, 0.8469, 0.3415, 0.8533, 0.3404, 0.8457, 0.3453, 0.8438, 0.3465, 0.8514, 0.3418, 0.8381, 0.3534, 0.8319, 0.3529, 0.8397, 0.3453, 0.8438, 0.3424, 0.8606, 0.3329, 0.8627, 0.3326, 0.8551, 0.3415, 0.8533, 0.3275, 0.8555, 0.3274, 0.8477, 0.3324, 0.8473, 0.3326, 0.8551, 0.3297, 0.8407, 0.3418, 0.8381, 0.3404, 0.8457, 0.3324, 0.8473, 0.3275, 0.863, 0.3179, 0.8621, 0.3186, 0.8547, 0.3275, 0.8555, 0.3175, 0.8396, 0.3297, 0.8407, 0.3274, 0.8477, 0.3193, 0.8469, 0.2965, 0.8638, 0.2983, 0.8542, 0.3033, 0.8571, 0.3019, 0.8668, 0.3179, 0.8621, 0.3179, 0.8724, 0.3122, 0.871, 0.3126, 0.8608, 0.282, 0.8519, 0.2851, 0.8434, 0.2896, 0.8477, 0.2869, 0.8566, 0.2693, 0.8359, 0.2735, 0.8287, 0.2774, 0.8344, 0.2735, 0.8419, 0.2588, 0.8163, 0.2639, 0.8108, 0.2671, 0.8176, 0.2622, 0.8235, 0.251, 0.7939, 0.2568, 0.7904, 0.2591, 0.7979, 0.2534, 0.802, 0.2462, 0.7695, 0.2525, 0.7681, 0.2537, 0.7762, 0.2476, 0.7782, 0.2446, 0.7441, 0.251, 0.745, 0.2512, 0.7533, 0.2448, 0.7531, 0.2462, 0.7187, 0.2525, 0.7218, 0.2516, 0.73, 0.2453, 0.7275, 0.251, 0.6942, 0.2568, 0.6994, 0.255, 0.7073, 0.249, 0.7026, 0.2588, 0.6716, 0.2639, 0.6788, 0.2611, 0.6859, 0.2557, 0.6793, 0.2692, 0.6518, 0.2735, 0.6608, 0.2698, 0.6669, 0.2653, 0.6584, 0.2819, 0.6355, 0.2851, 0.6459, 0.2807, 0.6508, 0.2773, 0.6408, 0.2965, 0.6233, 0.2984, 0.6348, 0.2935, 0.6383, 0.2912, 0.6271, 0.3123, 0.6158, 0.3128, 0.6279, 0.3075, 0.6298, 0.3066, 0.6179, 0.3287, 0.6132, 0.3277, 0.6255, 0.3224, 0.6258, 0.3229, 0.6135, 0.345, 0.6155, 0.3427, 0.6277, 0.3374, 0.6263, 0.3393, 0.6141, 0.3608, 0.6228, 0.3571, 0.6343, 0.352, 0.6314, 0.3554, 0.6197, 0.3753, 0.6346, 0.3703, 0.6451, 0.3657, 0.6408, 0.3704, 0.63, 0.388, 0.6507, 0.3819, 0.6597, 0.378, 0.6541, 0.3838, 0.6446, 0.3985, 0.6703, 0.3914, 0.6777, 0.3883, 0.6709, 0.3951, 0.6631, 0.4063, 0.6927, 0.3985, 0.6981, 0.3963, 0.6906, 0.4039, 0.6846, 0.4111, 0.7171, 0.4029, 0.7204, 0.4017, 0.7123, 0.4097, 0.7084, 0.4127, 0.7426, 0.4044, 0.7436, 0.4042, 0.7353, 0.4125, 0.7336, 0.4111, 0.768, 0.4029, 0.7668, 0.4038, 0.7586, 0.412, 0.7592, 0.4063, 0.7925, 0.3985, 0.7892, 0.4004, 0.7814, 0.4083, 0.7841, 0.3985, 0.8151, 0.3914, 0.8098, 0.3942, 0.8027, 0.4015, 0.8075, 0.388, 0.835, 0.3818, 0.8279, 0.3855, 0.8218, 0.392, 0.8284, 0.3752, 0.8513, 0.3701, 0.8428, 0.3745, 0.8379, 0.3799, 0.846, 0.3606, 0.8634, 0.3568, 0.8538, 0.3617, 0.8504, 0.3659, 0.8597, 0.3448, 0.8708, 0.3424, 0.8606, 0.3477, 0.8587, 0.3504, 0.8687, 0.3285, 0.8734, 0.3275, 0.863, 0.3329, 0.8627, 0.3343, 0.873, 0.3019, 0.8668, 0.3033, 0.8571, 0.3126, 0.8608, 0.3122, 0.871])
me_sphere.use_remesh_preserve_volume = False
me_sphere.use_remesh_preserve_attributes = False
me_sphere.use_mirror_vertex_groups = False
me_sphere.update()

# ---- objects
ob_sphere = bpy.data.objects.new('Sphere', me_sphere)
ob_camera = bpy.data.objects.new('Camera', cam_camera)

# ---- transforms, parenting, visibility, modifiers, constraints
ob_sphere.location = (0.0, 0.0, 0.0)
ob_sphere.scale = (0.1722, 0.1722, 0.04997)
ob_sphere.lineart.crease_threshold = 0.0
ob_camera.location = (7.481, -6.508, 5.344)
ob_camera.rotation_euler = (1.109, 0.01082, 0.8149)
ob_camera.lock_rotations_4d = False
ob_camera.empty_display_type = 'ARROWS'
ob_camera.color = (0.0, 0.0, 0.0, 0.0)
ob_camera.display_type = 'WIRE'
ob_camera.lineart.crease_threshold = 0.0

# ---- collection membership
col_collection_1.objects.link(ob_sphere)
col_collection_1.objects.link(ob_camera)

# ---- scene / render settings (as saved in the file)
scene.camera = ob_camera
scene.frame_start = 1; scene.frame_end = 250; scene.frame_set(1)
scene.render.engine = 'BLENDER_EEVEE_NEXT'
scene.render.resolution_percentage = 50
scene.render.dither_intensity = 0.0
scene.cycles.use_denoising = False
scene.cycles.samples = 10
scene.cycles.sampling_pattern = 'TABULATED_SOBOL'
scene.cycles.light_sampling_threshold = 0.0
scene.cycles.use_adaptive_sampling = False
scene.cycles.use_light_tree = False
scene.cycles.blur_glossy = 0.0
scene.cycles.volume_bounces = 1
scene.cycles.pixel_filter_type = 'GAUSSIAN'
scene.cycles.sample_clamp_indirect = 0.0
scene.view_settings.view_transform = 'Standard'
bpy.context.view_layer.update()

# ---- added for rendering (the .blend has no usable light): sun
light_auto_sun = bpy.data.lights.new('AutoSun', 'SUN')
light_auto_sun.energy = 3.0
light_auto_sun.angle = 0.0523599
ob_auto_sun = bpy.data.objects.new('AutoSun', light_auto_sun)
scene.collection.objects.link(ob_auto_sun)
ob_auto_sun.rotation_euler = (0.872665, 0.174533, 0.523599)
bpy.context.view_layer.update()
